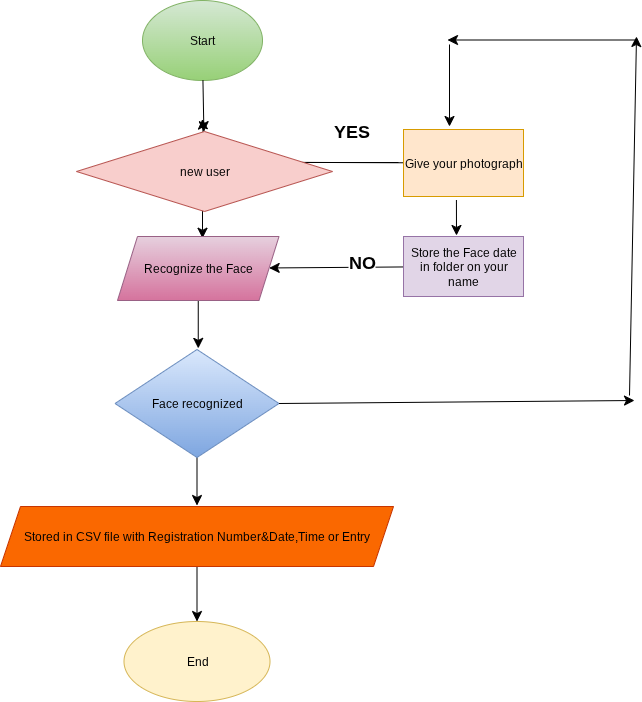

The diagram above was exported from draw.io. Its source (the exported page's mxGraphModel, read from the mxfile embedded in the PNG):
<mxGraphModel dx="1710" dy="1182" grid="0" gridSize="10" guides="1" tooltips="1" connect="1" arrows="1" fold="1" page="0" pageScale="1" pageWidth="827" pageHeight="1169" math="0" shadow="0" adaptiveColors="none">
  <root>
    <mxCell id="0" />
    <mxCell id="1" parent="0" />
    <mxCell id="KaWfoD07G1RSloRq1OMi-2" style="edgeStyle=none;curved=1;rounded=0;orthogonalLoop=1;jettySize=auto;html=1;fontSize=12;startSize=8;endSize=8;" edge="1" parent="1" source="KaWfoD07G1RSloRq1OMi-45">
      <mxGeometry relative="1" as="geometry">
        <mxPoint x="178" y="97.43145751953125" as="targetPoint" />
      </mxGeometry>
    </mxCell>
    <mxCell id="KaWfoD07G1RSloRq1OMi-1" value="Start" style="ellipse;whiteSpace=wrap;html=1;fillColor=#d5e8d4;strokeColor=#82b366;gradientColor=#97d077;rounded=0;" vertex="1" parent="1">
      <mxGeometry x="118" y="-21" width="120" height="80" as="geometry" />
    </mxCell>
    <mxCell id="KaWfoD07G1RSloRq1OMi-4" style="edgeStyle=none;curved=1;rounded=0;orthogonalLoop=1;jettySize=auto;html=1;fontSize=12;startSize=8;endSize=8;" edge="1" parent="1">
      <mxGeometry relative="1" as="geometry">
        <mxPoint x="178" y="216.74859619140625" as="targetPoint" />
        <mxPoint x="178" y="183" as="sourcePoint" />
      </mxGeometry>
    </mxCell>
    <mxCell id="KaWfoD07G1RSloRq1OMi-7" style="edgeStyle=none;curved=1;rounded=0;orthogonalLoop=1;jettySize=auto;html=1;fontSize=12;startSize=8;endSize=8;" edge="1" parent="1" source="KaWfoD07G1RSloRq1OMi-5">
      <mxGeometry relative="1" as="geometry">
        <mxPoint x="173.75" y="326.8652648925781" as="targetPoint" />
      </mxGeometry>
    </mxCell>
    <mxCell id="KaWfoD07G1RSloRq1OMi-5" value="Recognize the Face" style="shape=parallelogram;perimeter=parallelogramPerimeter;whiteSpace=wrap;html=1;fixedSize=1;fillColor=#e6d0de;gradientColor=#d5739d;strokeColor=#996185;rounded=0;" vertex="1" parent="1">
      <mxGeometry x="93" y="215" width="161.5" height="64" as="geometry" />
    </mxCell>
    <mxCell id="KaWfoD07G1RSloRq1OMi-10" value="" style="edgeStyle=none;curved=1;rounded=0;orthogonalLoop=1;jettySize=auto;html=1;fontSize=12;startSize=8;endSize=8;" edge="1" parent="1" source="KaWfoD07G1RSloRq1OMi-8">
      <mxGeometry relative="1" as="geometry">
        <mxPoint x="172.5" y="484" as="targetPoint" />
      </mxGeometry>
    </mxCell>
    <mxCell id="KaWfoD07G1RSloRq1OMi-8" value="Face recognized" style="rhombus;whiteSpace=wrap;html=1;rounded=0;fillColor=#dae8fc;gradientColor=#7ea6e0;strokeColor=#6c8ebf;" vertex="1" parent="1">
      <mxGeometry x="90.5" y="328" width="164" height="108" as="geometry" />
    </mxCell>
    <mxCell id="KaWfoD07G1RSloRq1OMi-12" style="edgeStyle=none;curved=1;rounded=0;orthogonalLoop=1;jettySize=auto;html=1;fontSize=12;startSize=8;endSize=8;" edge="1" parent="1" source="KaWfoD07G1RSloRq1OMi-11" target="KaWfoD07G1RSloRq1OMi-13">
      <mxGeometry relative="1" as="geometry">
        <mxPoint x="172.5" y="595.8619384765625" as="targetPoint" />
      </mxGeometry>
    </mxCell>
    <mxCell id="KaWfoD07G1RSloRq1OMi-11" value="Stored in CSV file with Registration Number&amp;amp;Date,Time or Entry" style="shape=parallelogram;perimeter=parallelogramPerimeter;whiteSpace=wrap;html=1;fixedSize=1;rounded=0;fillColor=#fa6800;strokeColor=#C73500;fontColor=#000000;" vertex="1" parent="1">
      <mxGeometry x="-24" y="485" width="393" height="60" as="geometry" />
    </mxCell>
    <mxCell id="KaWfoD07G1RSloRq1OMi-13" value="End" style="ellipse;whiteSpace=wrap;html=1;rounded=0;fillColor=#fff2cc;strokeColor=#d6b656;" vertex="1" parent="1">
      <mxGeometry x="99.5" y="600" width="146" height="80" as="geometry" />
    </mxCell>
    <mxCell id="KaWfoD07G1RSloRq1OMi-37" value="" style="edgeStyle=none;curved=1;orthogonalLoop=1;jettySize=auto;html=1;fontFamily=Helvetica;fontSize=12;fontColor=default;startSize=8;endSize=8;" edge="1" parent="1" source="KaWfoD07G1RSloRq1OMi-15">
      <mxGeometry relative="1" as="geometry">
        <mxPoint x="234.21367387209602" y="140.71537806081255" as="targetPoint" />
      </mxGeometry>
    </mxCell>
    <mxCell id="KaWfoD07G1RSloRq1OMi-39" value="" style="edgeStyle=none;curved=1;orthogonalLoop=1;jettySize=auto;html=1;fontFamily=Helvetica;fontSize=12;fontColor=default;startSize=8;endSize=8;" edge="1" parent="1" source="KaWfoD07G1RSloRq1OMi-45">
      <mxGeometry relative="1" as="geometry">
        <mxPoint x="234.21367387209602" y="140.71537806081255" as="targetPoint" />
      </mxGeometry>
    </mxCell>
    <mxCell id="KaWfoD07G1RSloRq1OMi-15" value="Give your photograph" style="rounded=0;whiteSpace=wrap;html=1;strokeColor=#d79b00;align=center;verticalAlign=middle;fontFamily=Helvetica;fontSize=12;fillColor=#ffe6cc;" vertex="1" parent="1">
      <mxGeometry x="379" y="108" width="120" height="67" as="geometry" />
    </mxCell>
    <mxCell id="KaWfoD07G1RSloRq1OMi-18" value="" style="edgeStyle=none;curved=1;orthogonalLoop=1;jettySize=auto;html=1;fontFamily=Helvetica;fontSize=12;fontColor=default;startSize=8;endSize=8;" edge="1" parent="1" source="KaWfoD07G1RSloRq1OMi-16" target="KaWfoD07G1RSloRq1OMi-5">
      <mxGeometry relative="1" as="geometry" />
    </mxCell>
    <mxCell id="KaWfoD07G1RSloRq1OMi-52" value="&lt;h2&gt;NO&lt;/h2&gt;" style="edgeLabel;html=1;align=center;verticalAlign=middle;resizable=0;points=[];fontSize=12;strokeColor=#82b366;fontFamily=Helvetica;fontColor=default;fillColor=#d5e8d4;gradientColor=#97d077;" vertex="1" connectable="0" parent="KaWfoD07G1RSloRq1OMi-18">
      <mxGeometry x="-0.3787" y="-6" relative="1" as="geometry">
        <mxPoint as="offset" />
      </mxGeometry>
    </mxCell>
    <mxCell id="KaWfoD07G1RSloRq1OMi-16" value="Store the Face date in folder on your name" style="rounded=0;whiteSpace=wrap;html=1;strokeColor=#9673a6;align=center;verticalAlign=middle;fontFamily=Helvetica;fontSize=12;fillColor=#e1d5e7;" vertex="1" parent="1">
      <mxGeometry x="379" y="215" width="120" height="60" as="geometry" />
    </mxCell>
    <mxCell id="KaWfoD07G1RSloRq1OMi-20" value="" style="endArrow=none;html=1;fontFamily=Helvetica;fontSize=12;fontColor=default;startSize=8;endSize=8;curved=1;" edge="1" parent="1">
      <mxGeometry width="50" height="50" relative="1" as="geometry">
        <mxPoint x="238" y="141" as="sourcePoint" />
        <mxPoint x="374" y="141" as="targetPoint" />
      </mxGeometry>
    </mxCell>
    <mxCell id="KaWfoD07G1RSloRq1OMi-22" value="" style="endArrow=classic;html=1;fontFamily=Helvetica;fontSize=12;fontColor=default;startSize=8;endSize=8;curved=1;exitX=1;exitY=0.5;exitDx=0;exitDy=0;" edge="1" parent="1" source="KaWfoD07G1RSloRq1OMi-8">
      <mxGeometry width="50" height="50" relative="1" as="geometry">
        <mxPoint x="362" y="395" as="sourcePoint" />
        <mxPoint x="610" y="379" as="targetPoint" />
      </mxGeometry>
    </mxCell>
    <mxCell id="KaWfoD07G1RSloRq1OMi-23" value="" style="endArrow=classic;html=1;fontFamily=Helvetica;fontSize=12;fontColor=default;startSize=8;endSize=8;curved=1;" edge="1" parent="1">
      <mxGeometry width="50" height="50" relative="1" as="geometry">
        <mxPoint x="605" y="374" as="sourcePoint" />
        <mxPoint x="612" y="15" as="targetPoint" />
      </mxGeometry>
    </mxCell>
    <mxCell id="KaWfoD07G1RSloRq1OMi-24" value="" style="endArrow=classic;html=1;fontFamily=Helvetica;fontSize=12;fontColor=default;startSize=8;endSize=8;curved=1;" edge="1" parent="1">
      <mxGeometry width="50" height="50" relative="1" as="geometry">
        <mxPoint x="613" y="18.5" as="sourcePoint" />
        <mxPoint x="423" y="18.5" as="targetPoint" />
      </mxGeometry>
    </mxCell>
    <mxCell id="KaWfoD07G1RSloRq1OMi-27" value="" style="endArrow=classic;html=1;fontFamily=Helvetica;fontSize=12;fontColor=default;startSize=8;endSize=8;curved=1;" edge="1" parent="1">
      <mxGeometry width="50" height="50" relative="1" as="geometry">
        <mxPoint x="425" y="23" as="sourcePoint" />
        <mxPoint x="425" y="105" as="targetPoint" />
      </mxGeometry>
    </mxCell>
    <mxCell id="KaWfoD07G1RSloRq1OMi-36" value="" style="endArrow=classic;html=1;fontFamily=Helvetica;fontSize=12;fontColor=default;startSize=8;endSize=8;curved=1;exitX=0.441;exitY=1.053;exitDx=0;exitDy=0;exitPerimeter=0;" edge="1" parent="1" source="KaWfoD07G1RSloRq1OMi-15">
      <mxGeometry width="50" height="50" relative="1" as="geometry">
        <mxPoint x="407" y="215" as="sourcePoint" />
        <mxPoint x="432" y="214" as="targetPoint" />
      </mxGeometry>
    </mxCell>
    <mxCell id="KaWfoD07G1RSloRq1OMi-47" value="" style="edgeStyle=none;curved=1;rounded=0;orthogonalLoop=1;jettySize=auto;html=1;fontSize=12;startSize=8;endSize=8;" edge="1" parent="1" source="KaWfoD07G1RSloRq1OMi-1" target="KaWfoD07G1RSloRq1OMi-45">
      <mxGeometry relative="1" as="geometry">
        <mxPoint x="178" y="97.43145751953125" as="targetPoint" />
        <mxPoint x="178" y="59" as="sourcePoint" />
      </mxGeometry>
    </mxCell>
    <mxCell id="KaWfoD07G1RSloRq1OMi-45" value="new user" style="rhombus;whiteSpace=wrap;html=1;strokeColor=#b85450;align=center;verticalAlign=middle;fontFamily=Helvetica;fontSize=12;fillColor=#f8cecc;" vertex="1" parent="1">
      <mxGeometry x="52" y="110" width="256" height="80" as="geometry" />
    </mxCell>
    <mxCell id="KaWfoD07G1RSloRq1OMi-49" value="&lt;h2&gt;YES&lt;/h2&gt;" style="text;html=1;align=center;verticalAlign=middle;resizable=0;points=[];autosize=1;strokeColor=none;fillColor=none;fontSize=12;fontFamily=Helvetica;fontColor=default;" vertex="1" parent="1">
      <mxGeometry x="299.5" y="77.5" width="54" height="63" as="geometry" />
    </mxCell>
  </root>
</mxGraphModel>